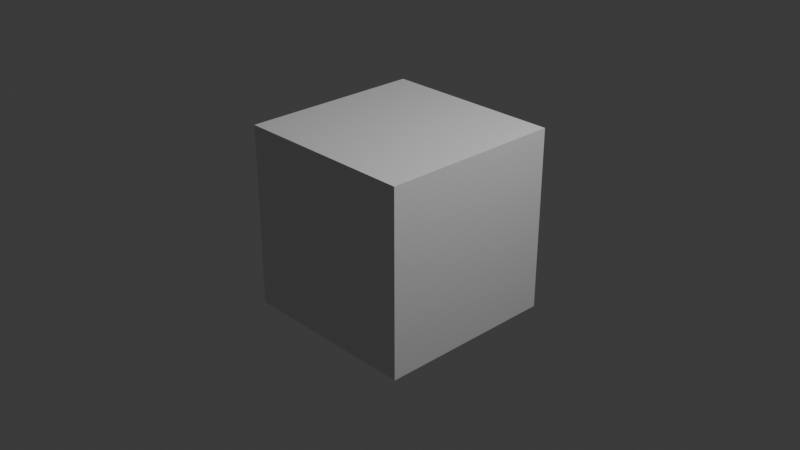 # Source: sjs.blend  (saved by Blender 4.5.88; exported with 4.5.12 LTS)
import bpy
from mathutils import Matrix  # noqa: F401  (used for matrix-valued properties, if any)

bpy.ops.wm.read_factory_settings(use_empty=True)
scene = bpy.context.scene
scene.name = 'Scene'

# ---- collections
col_collection = bpy.data.collections.new('Collection'); scene.collection.children.link(col_collection)

# ---- materials (node trees are filled in below, after node groups)
mat_material = bpy.data.materials.new('Material')
mat_material.alpha_threshold = 0.0
mat_material.roughness = 0.5
mat_material.line_color = (0.0, 0.0, 0.0, 1.0)

# ---- material node trees
mat_material.use_nodes = True; mat_material.node_tree.nodes.clear()
_N = mat_material.node_tree.nodes; _L = mat_material.node_tree.links
n0 = _N.new('ShaderNodeOutputMaterial'); n0.name = 'Material Output'; n0.location = (200, 100)
n1 = _N.new('ShaderNodeBsdfPrincipled'); n1.name = 'Principled BSDF'; n1.location = (-200, 100)
n1.inputs[3].default_value = 1.45
_L.new(n1.outputs[0], n0.inputs[0])
n0.is_active_output = True

# ---- world
world_world = bpy.data.worlds.new('World'); scene.world = world_world
world_world.use_nodes = True; world_world.node_tree.nodes.clear()
_N = world_world.node_tree.nodes; _L = world_world.node_tree.links
n0 = _N.new('ShaderNodeOutputWorld'); n0.name = 'World Output'; n0.location = (200, 100)
n1 = _N.new('ShaderNodeBackground'); n1.name = 'Background'; n1.location = (-200, 100)
n1.inputs[0].default_value = (0.05088, 0.05088, 0.05088, 1.0)
_L.new(n1.outputs[0], n0.inputs[0])
n0.is_active_output = True
world_world.color = (0.05088, 0.05088, 0.05088)
world_world.sun_shadow_jitter_overblur = 0.0

# ---- cameras
cam_camera = bpy.data.cameras.new('Camera')
cam_camera.clip_end = 100.0
cam_camera.ortho_scale = 7.314

# ---- lights
light_light = bpy.data.lights.new('Light', 'POINT')
light_light.energy = 1000.0
light_light.shadow_soft_size = 0.1

# ---- meshes
me_cube = bpy.data.meshes.new('Cube')
me_cube.from_pydata([(1.0, 1.0, 1.0), (1.0, 1.0, -1.0), (1.0, -1.0, 1.0), (1.0, -1.0, -1.0), (-1.0, 1.0, 1.0), (-1.0, 1.0, -1.0), (-1.0, -1.0, 1.0), (-1.0, -1.0, -1.0)], [], [(0, 4, 6, 2), (3, 2, 6, 7), (7, 6, 4, 5), (5, 1, 3, 7), (1, 0, 2, 3), (5, 4, 0, 1)])
_uv = me_cube.uv_layers.new(name='UVMap')
_uv.uv.foreach_set('vector', [0.625, 0.5, 0.875, 0.5, 0.875, 0.75, 0.625, 0.75, 0.375, 0.75, 0.625, 0.75, 0.625, 1.0, 0.375, 1.0, 0.375, 0.0, 0.625, 0.0, 0.625, 0.25, 0.375, 0.25, 0.125, 0.5, 0.375, 0.5, 0.375, 0.75, 0.125, 0.75, 0.375, 0.5, 0.625, 0.5, 0.625, 0.75, 0.375, 0.75, 0.375, 0.25, 0.625, 0.25, 0.625, 0.5, 0.375, 0.5])
me_cube.materials.append(mat_material)
me_cube.use_mirror_vertex_groups = False
me_cube.update()

# ---- objects
ob_cube = bpy.data.objects.new('Cube', me_cube)
ob_light = bpy.data.objects.new('Light', light_light)
ob_camera = bpy.data.objects.new('Camera', cam_camera)

# ---- transforms, parenting, visibility, modifiers, constraints
ob_cube.location = (0.0, 0.0, 0.0)
ob_cube.lock_rotations_4d = False
ob_cube.empty_display_type = 'ARROWS'
ob_cube.lineart.crease_threshold = 0.0
ob_light.location = (4.076, 1.005, 5.904)
ob_light.rotation_euler = (0.6503, 0.05522, 1.866)
ob_light.lock_rotations_4d = False
ob_light.empty_display_type = 'ARROWS'
ob_light.color = (0.0, 0.0, 0.0, 0.0)
ob_light.lineart.crease_threshold = 0.0
ob_camera.location = (7.359, -6.926, 4.958)
ob_camera.rotation_euler = (1.109, 0.0, 0.8149)
ob_camera.lock_rotations_4d = False
ob_camera.empty_display_type = 'ARROWS'
ob_camera.color = (0.0, 0.0, 0.0, 0.0)
ob_camera.display_type = 'WIRE'
ob_camera.lineart.crease_threshold = 0.0

# ---- collection membership
col_collection.objects.link(ob_cube)
col_collection.objects.link(ob_light)
col_collection.objects.link(ob_camera)

# ---- scene / render settings (as saved in the file)
scene.camera = ob_camera
scene.frame_start = 1; scene.frame_end = 250; scene.frame_set(1)
scene.render.engine = 'BLENDER_EEVEE_NEXT'
bpy.context.view_layer.update()
